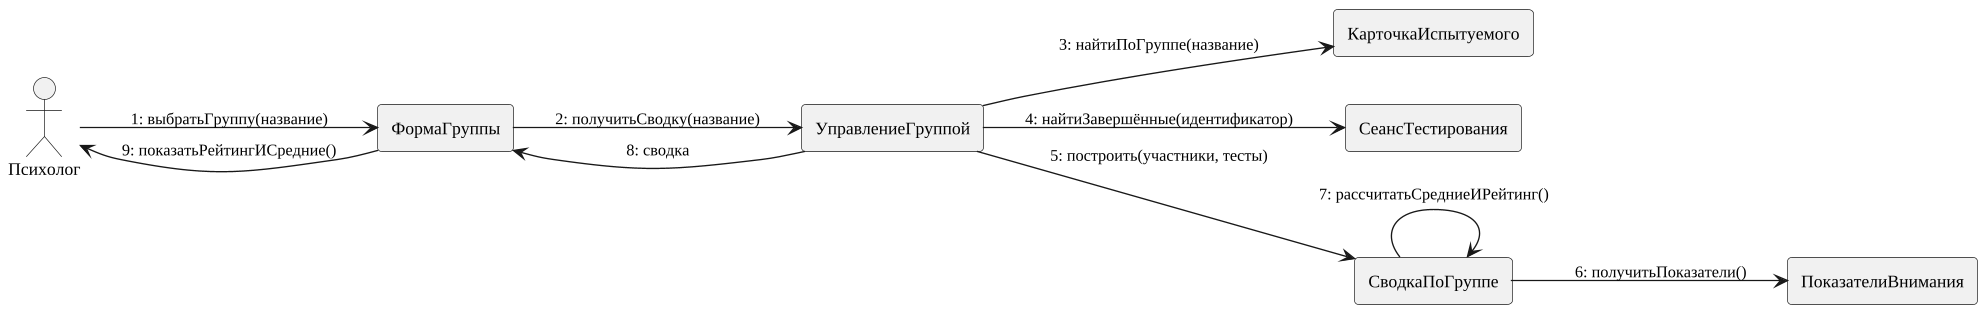

The diagram above was rendered by PlantUML. Its source (embedded in the PNG):
@startuml
skinparam monochrome true
skinparam shadowing false
skinparam defaultFontName "Liberation Serif"
skinparam defaultFontSize 13
skinparam dpi 130
skinparam ArrowFontSize 12
skinparam roundcorner 6
skinparam wrapWidth 320
left to right direction
actor "Психолог" as ACTOR
rectangle ФормаГруппы
rectangle УправлениеГруппой
rectangle КарточкаИспытуемого
rectangle СеансТестирования
rectangle СводкаПоГруппе
rectangle ПоказателиВнимания
ACTOR --> ФормаГруппы : 1: выбратьГруппу(название)
ФормаГруппы --> УправлениеГруппой : 2: получитьСводку(название)
УправлениеГруппой --> КарточкаИспытуемого : 3: найтиПоГруппе(название)
УправлениеГруппой --> СеансТестирования : 4: найтиЗавершённые(идентификатор)
УправлениеГруппой --> СводкаПоГруппе : 5: построить(участники, тесты)
СводкаПоГруппе --> ПоказателиВнимания : 6: получитьПоказатели()
СводкаПоГруппе --> СводкаПоГруппе : 7: рассчитатьСредниеИРейтинг()
УправлениеГруппой --> ФормаГруппы : 8: сводка
ФормаГруппы --> ACTOR : 9: показатьРейтингИСредние()
@enduml